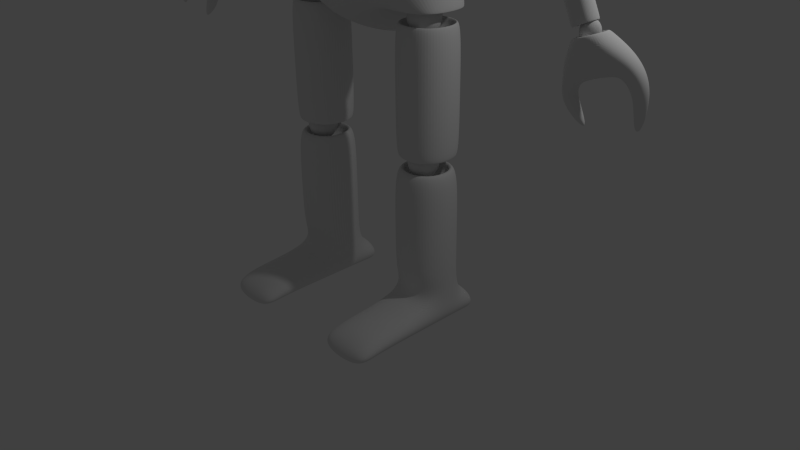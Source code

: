 # Source: HumanOidRobot_Full.blend  (saved by Blender 2.70.0; exported with 4.5.12 LTS)
import bpy
from mathutils import Matrix  # noqa: F401  (used for matrix-valued properties, if any)

bpy.ops.wm.read_factory_settings(use_empty=True)
scene = bpy.context.scene
scene.name = 'Scene'

# ---- collections
col_collection_1 = bpy.data.collections.new('Collection 1'); scene.collection.children.link(col_collection_1)

# ---- materials (node trees are filled in below, after node groups)
mat_material = bpy.data.materials.new('Material')
mat_material.alpha_threshold = 0.0
mat_material.use_transparent_shadow = False
mat_material.roughness = 0.5
mat_material.line_color = (0.0, 0.0, 0.0, 1.0)

# ---- material node trees

# ---- world
world_world = bpy.data.worlds.new('World'); scene.world = world_world
world_world.color = (0.05088, 0.05088, 0.05088)
world_world.use_sun_shadow = False
world_world.sun_shadow_jitter_overblur = 0.0
world_world.cycles.sampling_method = 'MANUAL'
world_world.cycles.sample_map_resolution = 256

# ---- cameras
cam_camera = bpy.data.cameras.new('Camera')
cam_camera.clip_end = 100.0
cam_camera.lens = 35.0
cam_camera.sensor_width = 32.0
cam_camera.sensor_height = 18.0
cam_camera.ortho_scale = 7.314
cam_camera.dof.focus_distance = 0.0
cam_camera.dof.aperture_fstop = 128.0

# ---- lights
light_lamp = bpy.data.lights.new('Lamp', 'POINT')
light_lamp.transmission_factor = 0.0
light_lamp.cutoff_distance = 30.0
light_lamp.energy = 100.0
light_lamp.shadow_buffer_clip_start = 1.001
light_lamp.shadow_soft_size = 0.1
light_lamp.shadow_maximum_resolution = 0.006
light_lamp.use_absolute_resolution = True
light_lamp.cycles.use_multiple_importance_sampling = False

# ---- meshes
me_cube = bpy.data.meshes.new('Cube')
me_cube.from_pydata([(0.9195, -4.09e-07, 2.977), (0.8592, -0.1044, 3.427), (0.8151, -0.1808, 3.339), (0.7989, -0.2088, 3.218), (0.8151, -0.1808, 3.098), (0.8592, -0.1044, 3.009), (0.9797, -0.1044, 3.009), (1.024, -0.1808, 3.098), (1.04, -0.2088, 3.218), (1.024, -0.1808, 3.339), (0.9797, -0.1044, 3.427), (1.04, -4.298e-07, 3.427), (1.128, -4.405e-07, 3.339), (1.161, -4.405e-07, 3.218), (1.128, -4.262e-07, 3.098), (1.04, -4.334e-07, 3.009), (0.9797, 0.1044, 3.009), (1.024, 0.1808, 3.098), (1.04, 0.2088, 3.218), (1.024, 0.1808, 3.339), (0.9797, 0.1044, 3.427), (0.9195, -4.405e-07, 3.459), (0.8592, 0.1044, 3.427), (0.8151, 0.1808, 3.339), (0.7989, 0.2088, 3.218), (0.8151, 0.1808, 3.098), (0.8592, 0.1044, 3.009), (0.7989, -4.09e-07, 3.009), (0.7106, -4.09e-07, 3.098), (0.6783, -4.09e-07, 3.218), (0.7106, -4.09e-07, 3.339), (0.7989, -4.09e-07, 3.427), (0.8329, -0.3068, 3.279), (0.8329, 0.4388, 3.279), (1.292, 0.4388, 3.279), (1.292, -0.3068, 3.279), (0.538, 0.3258, 3.273), (0.5381, -0.3258, 3.273), (1.206, 0.6471, 4.059), (1.206, -0.6471, 4.059), (1.029, 0.6471, 4.272), (1.029, -0.6471, 4.272), (0.7915, 0.4313, 4.205), (0.7915, -0.4175, 4.205), (0.5698, 0.2734, 4.565), (0.5698, -0.227, 4.565), (0.6604, 0.4268, 4.769), (0.6604, -0.3804, 4.769), (0.6594, 0.4268, 5.045), (0.6594, -0.3804, 5.045), (0.7495, 0.4898, 5.45), (0.7495, -0.5785, 5.317), (1.116, 0.4991, 6.112), (1.116, -1.242, 6.08), (1.116, 0.8003, 6.498), (1.116, -1.049, 6.381), (0.8489, -0.2043, 3.479), (0.8489, 0.3235, 3.479), (1.174, 0.3235, 3.479), (1.174, -0.2043, 3.479), (0.6402, 0.2435, 3.475), (0.6402, -0.2178, 3.475), (0.5683, -0.2938, 3.274), (0.5683, 0.3015, 3.274), (1.258, -0.2765, 3.279), (1.258, 0.4047, 3.279), (0.8377, 0.4047, 3.279), (0.8377, -0.2765, 3.279), (1.287, -0.3151, 3.126), (1.287, 0.4403, 3.126), (0.5311, 0.4403, 3.126), (0.5311, -0.3151, 3.126), (1.287, -0.3151, 2.371), (1.287, 0.4403, 2.371), (0.5311, 0.4403, 2.371), (0.5311, -0.3151, 2.371), (1.115, 0.8003, 7.137), (1.115, -0.9798, 6.688), (0.2069, 0.4991, 7.196), (0.2069, -0.4667, 7.17), (1.121, 0.05881, 6.191), (1.121, -0.3937, 6.212), (1.121, -0.4295, 6.428), (1.121, 0.1481, 6.393), (1.12, 0.01994, 6.602), (1.12, -0.3353, 6.606), (1.024, 0.09852, 6.191), (1.024, -0.4407, 6.215), (1.024, -0.5312, 6.427), (1.024, 0.2448, 6.393), (1.023, 0.05243, 6.602), (1.023, -0.3687, 6.606), (0.7612, 0.04556, 6.254), (0.7612, -0.3821, 6.27), (0.7609, -0.4539, 6.421), (0.7609, 0.1616, 6.396), (0.7606, 0.009004, 6.545), (0.7606, -0.3251, 6.547), (1.113, -8.989e-07, 6.222), (1.068, -0.07913, 6.563), (1.034, -0.1371, 6.496), (1.022, -0.1583, 6.405), (1.034, -0.1371, 6.313), (1.068, -0.07913, 6.247), (1.159, -0.07913, 6.247), (1.192, -0.1371, 6.313), (1.205, -0.1583, 6.405), (1.192, -0.1371, 6.496), (1.159, -0.07913, 6.563), (1.205, -9.146e-07, 6.563), (1.272, -9.228e-07, 6.496), (1.296, -9.228e-07, 6.405), (1.272, -9.119e-07, 6.313), (1.205, -9.174e-07, 6.247), (1.159, 0.07913, 6.247), (1.192, 0.1371, 6.313), (1.205, 0.1583, 6.405), (1.192, 0.1371, 6.496), (1.159, 0.07913, 6.563), (1.113, -9.228e-07, 6.588), (1.068, 0.07913, 6.563), (1.034, 0.1371, 6.496), (1.022, 0.1583, 6.405), (1.034, 0.1371, 6.313), (1.068, 0.07913, 6.247), (1.022, -8.989e-07, 6.247), (0.955, -8.989e-07, 6.313), (0.9305, -8.989e-07, 6.405), (0.955, -8.989e-07, 6.496), (1.022, -8.989e-07, 6.563), (1.218, -0.2467, 3.161), (1.218, 0.3719, 3.161), (0.5995, 0.3719, 3.161), (0.5995, -0.2467, 3.161), (1.152, -0.1809, 2.97), (1.152, 0.3061, 2.97), (0.6653, 0.3061, 2.97), (0.6653, -0.1809, 2.97), (1.287, -0.3151, 1.632), (1.287, 0.4403, 1.632), (0.5311, 0.4403, 1.632), (0.5311, -0.3151, 1.632), (1.23, -0.2584, 1.592), (1.23, 0.3836, 1.592), (0.5878, 0.3836, 1.592), (0.5878, -0.2584, 1.592), (1.173, -0.2019, 1.854), (1.173, 0.3271, 1.854), (0.6443, 0.3271, 1.854), (0.6443, -0.2019, 1.854), (0.9072, -2.338e-07, 1.342), (0.8488, -0.1012, 1.778), (0.806, -0.1753, 1.692), (0.7904, -0.2024, 1.575), (0.806, -0.1753, 1.458), (0.8488, -0.1012, 1.373), (0.9656, -0.1012, 1.373), (1.008, -0.1753, 1.458), (1.024, -0.2024, 1.575), (1.008, -0.1753, 1.692), (0.9656, -0.1012, 1.778), (2.059, -0.5215, 6.168), (2.059, 0.1752, 6.168), (1.024, -2.539e-07, 1.778), (1.11, -2.643e-07, 1.692), (1.141, -2.643e-07, 1.575), (1.11, -2.504e-07, 1.458), (1.024, -2.574e-07, 1.373), (1.53, 0.1752, 5.843), (1.53, -0.5215, 5.843), (0.9656, 0.1012, 1.373), (1.008, 0.1753, 1.458), (1.024, 0.2024, 1.575), (1.008, 0.1753, 1.692), (0.9656, 0.1012, 1.778), (0.9072, -2.643e-07, 1.809), (2.213, -0.4356, 5.823), (0.8488, 0.1012, 1.778), (0.806, 0.1753, 1.692), (0.7904, 0.2024, 1.575), (0.806, 0.1753, 1.458), (0.8488, 0.1012, 1.373), (2.213, 0.08924, 5.823), (1.737, 0.08924, 5.601), (0.7904, -2.338e-07, 1.373), (0.7048, -2.338e-07, 1.458), (0.6735, -2.338e-07, 1.575), (0.7048, -2.338e-07, 1.692), (0.7904, -2.338e-07, 1.778), (1.737, -0.4356, 5.601), (0.5155, -0.331, 0.7007), (0.5155, 0.4381, 0.7007), (1.285, 0.4381, 0.7007), (1.285, -0.331, 0.7007), (0.5155, -0.331, 1.47), (0.5155, 0.4381, 1.47), (1.285, 0.4381, 1.47), (1.285, -0.331, 1.47), (0.647, -0.1995, 1.482), (0.647, 0.3066, 1.482), (1.153, 0.3066, 1.482), (1.153, -0.1995, 1.482), (0.647, -0.1995, 1.3), (0.647, 0.3066, 1.3), (1.153, 0.3066, 1.3), (1.153, -0.1995, 1.3), (0.5155, -0.1971, -0.186), (0.5155, 0.4381, -0.1826), (1.285, 0.4381, -0.1826), (1.285, -0.1971, -0.186), (0.5155, -0.331, -0.5435), (0.5155, 0.4381, -0.5435), (1.285, 0.4381, -0.5435), (1.285, -0.331, -0.5435), (0.5155, -1.117, -0.1826), (1.285, -1.117, -0.1826), (0.5155, -1.117, -0.5435), (1.285, -1.117, -0.5435), (0.5155, 0.5864, -0.2444), (1.285, 0.5864, -0.2444), (0.5155, 0.5864, -0.5435), (1.285, 0.5864, -0.5435), (0.5155, -1.359, -0.3886), (1.285, -1.359, -0.3886), (0.5155, -1.359, -0.5435), (1.285, -1.359, -0.5435), (1.285, -0.331, 0.1159), (0.5155, -0.331, 0.1159), (1.285, 0.4381, 0.1159), (0.5155, 0.4381, 0.1159), (1.193, -0.5658, 6.114), (1.193, 0.2719, 6.114), (1.493, 0.4174, 6.064), (1.509, -0.7257, 6.104), (1.193, -0.5658, 6.731), (1.193, 0.2719, 6.731), (1.54, 0.2719, 6.858), (1.54, -0.5658, 6.858), (1.153, -0.4717, 6.179), (1.153, 0.1778, 6.179), (1.153, -0.4717, 6.63), (1.153, 0.1778, 6.63), (1.329, -0.4717, 6.179), (1.329, 0.1778, 6.179), (1.329, -0.4717, 6.63), (1.329, 0.1778, 6.63), (2.374, 0.4474, 6.322), (2.39, -0.6957, 6.362), (2.072, 0.2719, 6.729), (2.072, -0.5658, 6.729), (1.548, 0.3328, 6.051), (1.561, -0.6364, 6.085), (2.068, 0.3582, 6.269), (2.082, -0.611, 6.303), (1.401, 0.3398, 6.266), (1.415, -0.6294, 6.3), (1.731, 0.3652, 6.485), (1.744, -0.604, 6.518), (1.569, -0.1671, 6.429), (1.463, -0.1671, 6.323), (1.424, -0.1671, 6.178), (1.463, -0.1671, 6.033), (1.569, -0.1671, 5.927), (1.641, -0.04157, 6.429), (1.588, 0.05033, 6.323), (1.569, 0.08396, 6.178), (1.588, 0.05033, 6.033), (1.641, -0.04157, 5.927), (1.714, -0.1671, 6.468), (1.786, -0.04157, 6.429), (1.839, 0.05033, 6.323), (1.859, 0.08396, 6.178), (1.839, 0.05033, 6.033), (1.786, -0.04157, 5.927), (1.859, -0.1671, 6.429), (1.965, -0.1671, 6.323), (2.004, -0.1671, 6.178), (1.965, -0.1671, 6.033), (1.859, -0.1671, 5.927), (1.786, -0.2927, 6.429), (1.839, -0.3846, 6.323), (1.859, -0.4182, 6.178), (1.839, -0.3846, 6.033), (1.786, -0.2927, 5.927), (1.641, -0.2927, 6.429), (1.588, -0.3846, 6.323), (1.569, -0.4182, 6.178), (1.588, -0.3846, 6.033), (1.641, -0.2927, 5.927), (1.714, -0.1671, 5.888), (1.994, -0.4685, 6.285), (1.994, 0.1221, 6.285), (1.561, 0.1221, 5.902), (1.561, -0.4685, 5.902), (2.034, -0.3095, 5.841), (2.034, -0.03684, 5.841), (1.787, -0.03684, 5.726), (1.787, -0.3095, 5.726), (2.404, -0.4356, 5.468), (2.404, 0.08924, 5.468), (1.939, 0.08924, 5.224), (1.939, -0.4356, 5.224), (2.681, -0.4356, 4.939), (2.681, 0.08924, 4.939), (2.216, 0.08924, 4.696), (2.216, -0.4356, 4.696), (2.649, -0.3584, 4.832), (2.649, 0.01206, 4.832), (2.321, 0.01206, 4.661), (2.321, -0.3584, 4.661), (2.512, -0.3584, 5.096), (2.512, 0.01206, 5.096), (2.183, 0.01206, 4.924), (2.183, -0.3584, 4.924), (0.7887, -0.6187, 6.862), (0.7887, 0.6921, 7.158), (3.452, 0.02296, 3.119), (3.452, -0.3672, 3.119), (3.083, -0.3672, 2.991), (3.083, 0.02296, 2.991), (3.324, 0.02296, 3.487), (3.324, -0.3672, 3.487), (2.955, -0.3672, 3.359), (2.955, 0.02296, 3.359), (3.26, -0.0323, 3.503), (3.26, -0.3119, 3.503), (2.996, -0.3119, 3.411), (2.996, -0.03231, 3.411), (3.315, -0.03611, 3.334), (3.315, -0.3081, 3.334), (3.058, -0.3081, 3.244), (3.058, -0.03611, 3.244), (3.032, -0.2585, 2.912), (3.032, -0.08575, 2.912), (2.885, -0.2585, 3.003), (2.885, -0.08575, 3.003), (3.039, -0.2585, 2.849), (3.039, -0.08575, 2.849), (2.894, -0.2585, 2.756), (2.894, -0.08575, 2.756), (3.176, -0.1951, 2.6), (3.176, -0.1491, 2.6), (3.146, -0.1951, 2.566), (3.146, -0.1491, 2.566), (3.537, -0.05823, 3.112), (3.537, -0.286, 3.112), (3.659, -0.05823, 3.304), (3.659, -0.286, 3.304), (3.645, -0.09071, 2.971), (3.645, -0.2535, 2.971), (3.793, -0.09071, 3.038), (3.793, -0.2535, 3.038), (3.655, -0.1317, 2.675), (3.655, -0.2125, 2.675), (3.729, -0.1317, 2.643), (3.729, -0.2125, 2.643), (3.044, -0.301, 3.897), (2.373, -0.1708, 4.946), (2.297, -0.1708, 4.869), (2.269, -0.1708, 4.765), (2.297, -0.1708, 4.661), (2.373, -0.1708, 4.585), (2.772, -0.3154, 4.524), (2.772, -0.01842, 4.524), (2.425, -0.08065, 4.946), (2.387, -0.01464, 4.869), (2.373, 0.00952, 4.765), (2.387, -0.01464, 4.661), (2.425, -0.08065, 4.585), (2.502, -0.01842, 4.4), (2.477, -0.1708, 4.973), (2.529, -0.08065, 4.946), (2.567, -0.01464, 4.869), (2.581, 0.00952, 4.765), (2.567, -0.01464, 4.661), (2.529, -0.08065, 4.585), (2.502, -0.3154, 4.4), (2.343, -0.3839, 4.582), (2.581, -0.1708, 4.946), (2.657, -0.1708, 4.869), (2.685, -0.1708, 4.765), (2.657, -0.1708, 4.661), (2.581, -0.1708, 4.585), (2.343, 0.05013, 4.582), (2.737, 0.05013, 4.763), (2.529, -0.261, 4.946), (2.567, -0.327, 4.869), (2.581, -0.3512, 4.765), (2.567, -0.327, 4.661), (2.529, -0.261, 4.585), (2.737, -0.3839, 4.763), (2.76, -0.389, 4.725), (2.425, -0.261, 4.946), (2.387, -0.327, 4.869), (2.373, -0.3512, 4.765), (2.387, -0.327, 4.661), (2.425, -0.261, 4.585), (2.76, 0.05523, 4.725), (2.357, 0.05523, 4.539), (2.357, -0.389, 4.539), (2.841, -0.3255, 4.398), (2.841, -0.008305, 4.398), (2.553, -0.008305, 4.265), (2.553, -0.3255, 4.265), (2.477, -0.1708, 4.557), (3.044, -0.03283, 3.897), (2.8, -0.03283, 3.785), (2.8, -0.301, 3.785), (3.157, -0.301, 3.652), (3.157, -0.03283, 3.652), (2.913, -0.03283, 3.54), (2.913, -0.301, 3.54), (3.221, -0.301, 3.512), (3.221, -0.03283, 3.512), (2.978, -0.03283, 3.4), (2.978, -0.301, 3.4), (3.06, -0.2415, 3.721), (3.06, -0.09224, 3.721), (2.924, -0.09224, 3.658), (2.924, -0.2415, 3.658), (3.065, -0.1688, 3.561), (3.02, -0.1688, 3.516), (3.003, -0.1688, 3.454), (3.02, -0.1688, 3.392), (3.065, -0.1688, 3.347), (3.096, -0.1153, 3.561), (3.073, -0.07619, 3.516), (3.065, -0.06187, 3.454), (3.073, -0.07619, 3.392), (3.096, -0.1153, 3.347), (3.127, -0.1688, 3.578), (3.157, -0.1153, 3.561), (3.18, -0.07619, 3.516), (3.188, -0.06187, 3.454), (3.18, -0.07619, 3.392), (3.157, -0.1153, 3.347), (3.188, -0.1688, 3.561), (3.234, -0.1688, 3.516), (3.25, -0.1688, 3.454), (3.234, -0.1688, 3.392), (3.188, -0.1688, 3.347), (3.157, -0.2222, 3.561), (3.18, -0.2613, 3.516), (3.188, -0.2756, 3.454), (3.18, -0.2613, 3.392), (3.157, -0.2222, 3.347), (3.096, -0.2222, 3.561), (3.073, -0.2613, 3.516), (3.065, -0.2756, 3.454), (3.073, -0.2613, 3.392), (3.096, -0.2222, 3.347), (3.127, -0.1688, 3.331), (-0.9195, -4.09e-07, 2.977), (-0.8592, -0.1044, 3.427), (-0.8151, -0.1808, 3.339), (-0.7989, -0.2088, 3.218), (-0.8151, -0.1808, 3.098), (-0.8592, -0.1044, 3.009), (-0.9797, -0.1044, 3.009), (-1.024, -0.1808, 3.098), (-1.04, -0.2088, 3.218), (-1.024, -0.1808, 3.339), (-0.9797, -0.1044, 3.427), (-1.04, -4.298e-07, 3.427), (-1.128, -4.405e-07, 3.339), (-1.161, -4.405e-07, 3.218), (-1.128, -4.262e-07, 3.098), (-1.04, -4.334e-07, 3.009), (-0.9797, 0.1044, 3.009), (-1.024, 0.1808, 3.098), (-1.04, 0.2088, 3.218), (-1.024, 0.1808, 3.339), (-0.9797, 0.1044, 3.427), (-0.9195, -4.405e-07, 3.459), (-0.8592, 0.1044, 3.427), (-0.8151, 0.1808, 3.339), (-0.7989, 0.2088, 3.218), (-0.8151, 0.1808, 3.098), (-0.8592, 0.1044, 3.009), (-0.7989, -4.09e-07, 3.009), (-0.7106, -4.09e-07, 3.098), (-0.6783, -4.09e-07, 3.218), (-0.7106, -4.09e-07, 3.339), (-0.7989, -4.09e-07, 3.427), (-0.8329, -0.3068, 3.279), (-0.8329, 0.4388, 3.279), (-1.292, 0.4388, 3.279), (-1.292, -0.3068, 3.279), (-0.538, 0.3258, 3.273), (-0.5381, -0.3258, 3.273), (0.0, -0.8167, 3.219), (0.0, 1.052, 2.496), (-1.206, 0.6471, 4.059), (-1.206, -0.6471, 4.059), (0.0, -0.6471, 3.715), (0.0, 1.222, 3.615), (-1.029, 0.6471, 4.272), (-1.029, -0.6471, 4.272), (0.0, -0.5287, 3.944), (0.0, 0.8315, 4.053), (-0.7915, 0.4313, 4.205), (-0.7915, -0.4175, 4.205), (0.0, -0.2925, 4.399), (0.0, 0.5871, 4.399), (-0.5698, 0.2734, 4.565), (-0.5698, -0.227, 4.565), (0.0, -0.3494, 4.656), (0.0, 0.5325, 4.656), (-0.6604, 0.4268, 4.769), (-0.6604, -0.3804, 4.769), (0.0, -0.3921, 5.005), (0.0, 0.6023, 5.005), (-0.6594, 0.4268, 5.045), (-0.6594, -0.3804, 5.045), (0.0, -0.6812, 5.389), (0.0, 0.6692, 5.517), (-0.7495, 0.4898, 5.45), (-0.7495, -0.5785, 5.317), (0.0, -1.307, 6.344), (0.0, 0.954, 6.472), (-1.116, 0.4991, 6.112), (-1.116, -1.242, 6.08), (0.0, -1.138, 6.594), (0.0, 1.213, 6.971), (-1.116, 0.8003, 6.498), (-1.116, -1.049, 6.381), (-0.8489, -0.2043, 3.479), (-0.8489, 0.3235, 3.479), (-1.174, 0.3235, 3.479), (-1.174, -0.2043, 3.479), (-0.6402, 0.2435, 3.475), (-0.6402, -0.2178, 3.475), (-0.5683, -0.2938, 3.274), (-0.5683, 0.3015, 3.274), (-1.258, -0.2765, 3.279), (-1.258, 0.4047, 3.279), (-0.8377, 0.4047, 3.279), (-0.8377, -0.2765, 3.279), (-1.287, -0.3151, 3.126), (-1.287, 0.4403, 3.126), (-0.5311, 0.4403, 3.126), (-0.5311, -0.3151, 3.126), (-1.287, -0.3151, 2.371), (-1.287, 0.4403, 2.371), (-0.5311, 0.4403, 2.371), (-0.5311, -0.3151, 2.371), (0.0, -1.051, 6.982), (0.0, 0.9205, 7.754), (-1.115, 0.8003, 7.137), (-1.115, -0.9798, 6.688), (0.0, -0.5998, 7.188), (0.0, 0.6336, 7.199), (-0.2069, 0.4991, 7.196), (-0.2069, -0.4667, 7.17), (-1.121, 0.05881, 6.191), (-1.121, -0.3937, 6.212), (-1.121, -0.4295, 6.428), (-1.121, 0.1481, 6.393), (-1.12, 0.01994, 6.602), (-1.12, -0.3353, 6.606), (-1.024, 0.09852, 6.191), (-1.024, -0.4407, 6.215), (-1.024, -0.5312, 6.427), (-1.024, 0.2448, 6.393), (-1.023, 0.05243, 6.602), (-1.023, -0.3687, 6.606), (-0.7612, 0.04556, 6.254), (-0.7612, -0.3821, 6.27), (-0.7609, -0.4539, 6.421), (-0.7609, 0.1616, 6.396), (-0.7606, 0.009004, 6.545), (-0.7606, -0.3251, 6.547), (-1.113, -8.989e-07, 6.222), (-1.068, -0.07913, 6.563), (-1.034, -0.1371, 6.496), (-1.022, -0.1583, 6.405), (-1.034, -0.1371, 6.313), (-1.068, -0.07913, 6.247), (-1.159, -0.07913, 6.247), (-1.192, -0.1371, 6.313), (-1.205, -0.1583, 6.405), (-1.192, -0.1371, 6.496), (-1.159, -0.07913, 6.563), (-1.205, -9.146e-07, 6.563), (-1.272, -9.228e-07, 6.496), (-1.296, -9.228e-07, 6.405), (-1.272, -9.119e-07, 6.313), (-1.205, -9.174e-07, 6.247), (-1.159, 0.07913, 6.247), (-1.192, 0.1371, 6.313), (-1.205, 0.1583, 6.405), (-1.192, 0.1371, 6.496), (-1.159, 0.07913, 6.563), (-1.113, -9.228e-07, 6.588), (-1.068, 0.07913, 6.563), (-1.034, 0.1371, 6.496), (-1.022, 0.1583, 6.405), (-1.034, 0.1371, 6.313), (-1.068, 0.07913, 6.247), (-1.022, -8.989e-07, 6.247), (-0.955, -8.989e-07, 6.313), (-0.9305, -8.989e-07, 6.405), (-0.955, -8.989e-07, 6.496), (-1.022, -8.989e-07, 6.563), (-1.218, -0.2467, 3.161), (-1.218, 0.3719, 3.161), (-0.5995, 0.3719, 3.161), (-0.5995, -0.2467, 3.161), (-1.152, -0.1809, 2.97), (-1.152, 0.3061, 2.97), (-0.6653, 0.3061, 2.97), (-0.6653, -0.1809, 2.97), (-1.287, -0.3151, 1.632), (-1.287, 0.4403, 1.632), (-0.5311, 0.4403, 1.632), (-0.5311, -0.3151, 1.632), (-1.23, -0.2584, 1.592), (-1.23, 0.3836, 1.592), (-0.5878, 0.3836, 1.592), (-0.5878, -0.2584, 1.592), (-1.173, -0.2019, 1.854), (-1.173, 0.3271, 1.854), (-0.6443, 0.3271, 1.854), (-0.6443, -0.2019, 1.854), (-0.9072, -2.338e-07, 1.342), (-0.8488, -0.1012, 1.778), (-0.806, -0.1753, 1.692), (-0.7904, -0.2024, 1.575), (-0.806, -0.1753, 1.458), (-0.8488, -0.1012, 1.373), (-0.9656, -0.1012, 1.373), (-1.008, -0.1753, 1.458), (-1.024, -0.2024, 1.575), (-1.008, -0.1753, 1.692), (-0.9656, -0.1012, 1.778), (-2.059, -0.5215, 6.168), (-2.059, 0.1752, 6.168), (-1.024, -2.539e-07, 1.778), (-1.11, -2.643e-07, 1.692), (-1.141, -2.643e-07, 1.575), (-1.11, -2.504e-07, 1.458), (-1.024, -2.574e-07, 1.373), (-1.53, 0.1752, 5.843), (-1.53, -0.5215, 5.843), (-0.9656, 0.1012, 1.373), (-1.008, 0.1753, 1.458), (-1.024, 0.2024, 1.575), (-1.008, 0.1753, 1.692), (-0.9656, 0.1012, 1.778), (-0.9072, -2.643e-07, 1.809), (-2.213, -0.4356, 5.823), (-0.8488, 0.1012, 1.778), (-0.806, 0.1753, 1.692), (-0.7904, 0.2024, 1.575), (-0.806, 0.1753, 1.458), (-0.8488, 0.1012, 1.373), (-2.213, 0.08924, 5.823), (-1.737, 0.08924, 5.601), (-0.7904, -2.338e-07, 1.373), (-0.7048, -2.338e-07, 1.458), (-0.6735, -2.338e-07, 1.575), (-0.7048, -2.338e-07, 1.692), (-0.7904, -2.338e-07, 1.778), (-1.737, -0.4356, 5.601), (-0.5155, -0.331, 0.7007), (-0.5155, 0.4381, 0.7007), (-1.285, 0.4381, 0.7007), (-1.285, -0.331, 0.7007), (-0.5155, -0.331, 1.47), (-0.5155, 0.4381, 1.47), (-1.285, 0.4381, 1.47), (-1.285, -0.331, 1.47), (-0.647, -0.1995, 1.482), (-0.647, 0.3066, 1.482), (-1.153, 0.3066, 1.482), (-1.153, -0.1995, 1.482), (-0.647, -0.1995, 1.3), (-0.647, 0.3066, 1.3), (-1.153, 0.3066, 1.3), (-1.153, -0.1995, 1.3), (-0.5155, -0.1971, -0.186), (-0.5155, 0.4381, -0.1826), (-1.285, 0.4381, -0.1826), (-1.285, -0.1971, -0.186), (-0.5155, -0.331, -0.5435), (-0.5155, 0.4381, -0.5435), (-1.285, 0.4381, -0.5435), (-1.285, -0.331, -0.5435), (-0.5155, -1.117, -0.1826), (-1.285, -1.117, -0.1826), (-0.5155, -1.117, -0.5435), (-1.285, -1.117, -0.5435), (-0.5155, 0.5864, -0.2444), (-1.285, 0.5864, -0.2444), (-0.5155, 0.5864, -0.5435), (-1.285, 0.5864, -0.5435), (-0.5155, -1.359, -0.3886), (-1.285, -1.359, -0.3886), (-0.5155, -1.359, -0.5435), (-1.285, -1.359, -0.5435), (-1.285, -0.331, 0.1159), (-0.5155, -0.331, 0.1159), (-1.285, 0.4381, 0.1159), (-0.5155, 0.4381, 0.1159), (-1.193, -0.5658, 6.114), (-1.193, 0.2719, 6.114), (-1.493, 0.4174, 6.064), (-1.509, -0.7257, 6.104), (-1.193, -0.5658, 6.731), (-1.193, 0.2719, 6.731), (-1.54, 0.2719, 6.858), (-1.54, -0.5658, 6.858), (-1.153, -0.4717, 6.179), (-1.153, 0.1778, 6.179), (-1.153, -0.4717, 6.63), (-1.153, 0.1778, 6.63), (-1.329, -0.4717, 6.179), (-1.329, 0.1778, 6.179), (-1.329, -0.4717, 6.63), (-1.329, 0.1778, 6.63), (-2.374, 0.4474, 6.322), (-2.39, -0.6957, 6.362), (-2.072, 0.2719, 6.729), (-2.072, -0.5658, 6.729), (-1.548, 0.3328, 6.051), (-1.561, -0.6364, 6.085), (-2.068, 0.3582, 6.269), (-2.082, -0.611, 6.303), (-1.401, 0.3398, 6.266), (-1.415, -0.6294, 6.3), (-1.731, 0.3652, 6.485), (-1.744, -0.604, 6.518), (-1.569, -0.1671, 6.429), (-1.463, -0.1671, 6.323), (-1.424, -0.1671, 6.178), (-1.463, -0.1671, 6.033), (-1.569, -0.1671, 5.927), (-1.641, -0.04157, 6.429), (-1.588, 0.05033, 6.323), (-1.569, 0.08396, 6.178), (-1.588, 0.05033, 6.033), (-1.641, -0.04157, 5.927), (-1.714, -0.1671, 6.468), (-1.786, -0.04157, 6.429), (-1.839, 0.05033, 6.323), (-1.859, 0.08396, 6.178), (-1.839, 0.05033, 6.033), (-1.786, -0.04157, 5.927), (-1.859, -0.1671, 6.429), (-1.965, -0.1671, 6.323), (-2.004, -0.1671, 6.178), (-1.965, -0.1671, 6.033), (-1.859, -0.1671, 5.927), (-1.786, -0.2927, 6.429), (-1.839, -0.3846, 6.323), (-1.859, -0.4182, 6.178), (-1.839, -0.3846, 6.033), (-1.786, -0.2927, 5.927), (-1.641, -0.2927, 6.429), (-1.588, -0.3846, 6.323), (-1.569, -0.4182, 6.178), (-1.588, -0.3846, 6.033), (-1.641, -0.2927, 5.927), (-1.714, -0.1671, 5.888), (-1.994, -0.4685, 6.285), (-1.994, 0.1221, 6.285), (-1.561, 0.1221, 5.902), (-1.561, -0.4685, 5.902), (-2.034, -0.3095, 5.841), (-2.034, -0.03684, 5.841), (-1.787, -0.03684, 5.726), (-1.787, -0.3095, 5.726), (-2.404, -0.4356, 5.468), (-2.404, 0.08924, 5.468), (-1.939, 0.08924, 5.224), (-1.939, -0.4356, 5.224), (-2.681, -0.4356, 4.939), (-2.681, 0.08924, 4.939), (-2.216, 0.08924, 4.696), (-2.216, -0.4356, 4.696), (-2.649, -0.3584, 4.832), (-2.649, 0.01206, 4.832), (-2.321, 0.01206, 4.661), (-2.321, -0.3584, 4.661), (-2.512, -0.3584, 5.096), (-2.512, 0.01206, 5.096), (-2.183, 0.01206, 4.924), (-2.183, -0.3584, 4.924), (0.0, -0.7124, 7.056), (-0.7887, -0.6187, 6.862), (-0.7887, 0.6921, 7.158), (-3.452, 0.02296, 3.119), (-3.452, -0.3672, 3.119), (-3.083, -0.3672, 2.991), (-3.083, 0.02296, 2.991), (-3.324, 0.02296, 3.487), (-3.324, -0.3672, 3.487), (-2.955, -0.3672, 3.359), (-2.955, 0.02296, 3.359), (-3.26, -0.0323, 3.503), (-3.26, -0.3119, 3.503), (-2.996, -0.3119, 3.411), (-2.996, -0.03231, 3.411), (-3.315, -0.03611, 3.334), (-3.315, -0.3081, 3.334), (-3.058, -0.3081, 3.244), (-3.058, -0.03611, 3.244), (-3.032, -0.2585, 2.912), (-3.032, -0.08575, 2.912), (-2.885, -0.2585, 3.003), (-2.885, -0.08575, 3.003), (-3.039, -0.2585, 2.849), (-3.039, -0.08575, 2.849), (-2.894, -0.2585, 2.756), (-2.894, -0.08575, 2.756), (-3.176, -0.1951, 2.6), (-3.176, -0.1491, 2.6), (-3.146, -0.1951, 2.566), (-3.146, -0.1491, 2.566), (-3.537, -0.05823, 3.112), (-3.537, -0.286, 3.112), (-3.659, -0.05823, 3.304), (-3.659, -0.286, 3.304), (-3.645, -0.09071, 2.971), (-3.645, -0.2535, 2.971), (-3.793, -0.09071, 3.038), (-3.793, -0.2535, 3.038), (-3.655, -0.1317, 2.675), (-3.655, -0.2125, 2.675), (-3.729, -0.1317, 2.643), (-3.729, -0.2125, 2.643), (-3.044, -0.301, 3.897), (-2.373, -0.1708, 4.946), (-2.297, -0.1708, 4.869), (-2.269, -0.1708, 4.765), (-2.297, -0.1708, 4.661), (-2.373, -0.1708, 4.585), (-2.772, -0.3154, 4.524), (-2.772, -0.01842, 4.524), (-2.425, -0.08065, 4.946), (-2.387, -0.01464, 4.869), (-2.373, 0.00952, 4.765), (-2.387, -0.01464, 4.661), (-2.425, -0.08065, 4.585), (-2.502, -0.01842, 4.4), (-2.477, -0.1708, 4.973), (-2.529, -0.08065, 4.946), (-2.567, -0.01464, 4.869), (-2.581, 0.00952, 4.765), (-2.567, -0.01464, 4.661), (-2.529, -0.08065, 4.585), (-2.502, -0.3154, 4.4), (-2.343, -0.3839, 4.582), (-2.581, -0.1708, 4.946), (-2.657, -0.1708, 4.869), (-2.685, -0.1708, 4.765), (-2.657, -0.1708, 4.661), (-2.581, -0.1708, 4.585), (-2.343, 0.05013, 4.582), (-2.737, 0.05013, 4.763), (-2.529, -0.261, 4.946), (-2.567, -0.327, 4.869), (-2.581, -0.3512, 4.765), (-2.567, -0.327, 4.661), (-2.529, -0.261, 4.585), (-2.737, -0.3839, 4.763), (-2.76, -0.389, 4.725), (-2.425, -0.261, 4.946), (-2.387, -0.327, 4.869), (-2.373, -0.3512, 4.765), (-2.387, -0.327, 4.661), (-2.425, -0.261, 4.585), (-2.76, 0.05523, 4.725), (-2.357, 0.05523, 4.539), (-2.357, -0.389, 4.539), (-2.841, -0.3255, 4.398), (-2.841, -0.008305, 4.398), (-2.553, -0.008305, 4.265), (-2.553, -0.3255, 4.265), (-2.477, -0.1708, 4.557), (-3.044, -0.03283, 3.897), (-2.8, -0.03283, 3.785), (-2.8, -0.301, 3.785), (-3.157, -0.301, 3.652), (-3.157, -0.03283, 3.652), (-2.913, -0.03283, 3.54), (-2.913, -0.301, 3.54), (-3.221, -0.301, 3.512), (-3.221, -0.03283, 3.512), (-2.978, -0.03283, 3.4), (-2.978, -0.301, 3.4), (-3.06, -0.2415, 3.721), (-3.06, -0.09224, 3.721), (-2.924, -0.09224, 3.658), (-2.924, -0.2415, 3.658), (-3.065, -0.1688, 3.561), (-3.02, -0.1688, 3.516), (-3.003, -0.1688, 3.454), (-3.02, -0.1688, 3.392), (-3.065, -0.1688, 3.347), (-3.096, -0.1153, 3.561), (-3.073, -0.07619, 3.516), (-3.065, -0.06187, 3.454), (-3.073, -0.07619, 3.392), (-3.096, -0.1153, 3.347), (-3.127, -0.1688, 3.578), (-3.157, -0.1153, 3.561), (-3.18, -0.07619, 3.516), (-3.188, -0.06187, 3.454), (-3.18, -0.07619, 3.392), (-3.157, -0.1153, 3.347), (-3.188, -0.1688, 3.561), (-3.234, -0.1688, 3.516), (-3.25, -0.1688, 3.454), (-3.234, -0.1688, 3.392), (-3.188, -0.1688, 3.347), (-3.157, -0.2222, 3.561), (-3.18, -0.2613, 3.516), (-3.188, -0.2756, 3.454), (-3.18, -0.2613, 3.392), (-3.157, -0.2222, 3.347), (-3.096, -0.2222, 3.561), (-3.073, -0.2613, 3.516), (-3.065, -0.2756, 3.454), (-3.073, -0.2613, 3.392), (-3.096, -0.2222, 3.347), (-3.127, -0.1688, 3.331)], [], [(31, 21, 22), (0, 27, 26), (0, 26, 16), (22, 21, 20), (20, 21, 11), (0, 16, 15), (0, 15, 6), (11, 21, 10), (10, 21, 1), (0, 6, 5), (0, 5, 27), (5, 4, 28, 27), (4, 3, 29, 28), (3, 2, 30, 29), (2, 1, 31, 30), (1, 21, 31), (6, 7, 4, 5), (7, 8, 3, 4), (8, 9, 2, 3), (9, 10, 1, 2), (12, 11, 10, 9), (13, 12, 9, 8), (14, 13, 8, 7), (15, 14, 7, 6), (16, 17, 14, 15), (17, 18, 13, 14), (18, 19, 12, 13), (19, 20, 11, 12), (23, 22, 20, 19), (24, 23, 19, 18), (25, 24, 18, 17), (26, 25, 17, 16), (27, 28, 25, 26), (28, 29, 24, 25), (29, 30, 23, 24), (30, 31, 22, 23), (32, 35, 39, 490, 37), (490, 39, 41, 494), (35, 34, 38, 39), (34, 33, 36, 491, 38), (36, 37, 490, 491), (494, 41, 43, 498), (39, 38, 40, 41), (38, 491, 495, 40), (498, 43, 45, 502), (41, 40, 42, 43), (40, 495, 499, 42), (502, 45, 47, 506), (43, 42, 44, 45), (42, 499, 503, 44), (506, 47, 49, 510), (45, 44, 46, 47), (44, 503, 507, 46), (510, 49, 51, 514), (47, 46, 48, 49), (46, 507, 511, 48), (514, 51, 53, 518), (49, 48, 50, 51), (48, 511, 515, 50), (518, 53, 55, 522), (51, 50, 52, 53), (50, 515, 519, 52), (522, 55, 77, 546), (52, 519, 523, 54), (58, 59, 56, 61, 60, 57), (67, 62, 61, 56), (62, 63, 60, 61), (63, 66, 57, 60), (64, 67, 56, 59), (65, 64, 59, 58), (66, 65, 58, 57), (33, 34, 65, 66), (34, 35, 64, 65), (35, 32, 67, 64), (36, 33, 66, 63), (37, 36, 63, 62), (32, 37, 62, 67), (70, 71, 133, 132), (75, 74, 140, 141), (68, 71, 75, 72), (69, 68, 72, 73), (70, 69, 73, 74), (71, 70, 74, 75), (788, 314, 79, 550), (54, 523, 547, 76), (79, 78, 551, 550), (314, 315, 78, 79), (83, 84, 90, 89), (80, 81, 53, 52), (81, 82, 55, 53), (83, 80, 52, 54), (85, 84, 76, 77), (82, 85, 77, 55), (84, 83, 54, 76), (89, 90, 96, 95), (85, 82, 88, 91), (84, 85, 91, 90), (80, 83, 89, 86), (82, 81, 87, 88), (81, 80, 86, 87), (93, 92, 95, 96, 97, 94), (91, 88, 94, 97), (90, 91, 97, 96), (86, 89, 95, 92), (88, 87, 93, 94), (87, 86, 92, 93), (129, 119, 120), (98, 125, 124), (98, 124, 114), (120, 119, 118), (118, 119, 109), (98, 114, 113), (98, 113, 104), (109, 119, 108), (108, 119, 99), (98, 104, 103), (98, 103, 125), (103, 102, 126, 125), (102, 101, 127, 126), (101, 100, 128, 127), (100, 99, 129, 128), (99, 119, 129), (104, 105, 102, 103), (105, 106, 101, 102), (106, 107, 100, 101), (107, 108, 99, 100), (110, 109, 108, 107), (111, 110, 107, 106), (112, 111, 106, 105), (113, 112, 105, 104), (114, 115, 112, 113), (115, 116, 111, 112), (116, 117, 110, 111), (117, 118, 109, 110), (121, 120, 118, 117), (122, 121, 117, 116), (123, 122, 116, 115), (124, 123, 115, 114), (125, 126, 123, 124), (126, 127, 122, 123), (127, 128, 121, 122), (128, 129, 120, 121), (132, 133, 137, 136), (69, 70, 132, 131), (68, 69, 131, 130), (71, 68, 130, 133), (134, 135, 136, 137), (131, 132, 136, 135), (130, 131, 135, 134), (133, 130, 134, 137), (141, 140, 144, 145), (74, 73, 139, 140), (73, 72, 138, 139), (72, 75, 141, 138), (145, 144, 148, 149), (140, 139, 143, 144), (139, 138, 142, 143), (138, 141, 145, 142), (149, 148, 147, 146), (144, 143, 147, 148), (143, 142, 146, 147), (142, 145, 149, 146), (188, 175, 177), (150, 184, 181), (150, 181, 170), (177, 175, 174), (174, 175, 163), (150, 170, 167), (150, 167, 156), (163, 175, 160), (160, 175, 151), (150, 156, 155), (150, 155, 184), (155, 154, 185, 184), (154, 153, 186, 185), (153, 152, 187, 186), (152, 151, 188, 187), (151, 175, 188), (156, 157, 154, 155), (157, 158, 153, 154), (158, 159, 152, 153), (159, 160, 151, 152), (164, 163, 160, 159), (165, 164, 159, 158), (166, 165, 158, 157), (167, 166, 157, 156), (168, 169, 293, 292), (170, 171, 166, 167), (171, 172, 165, 166), (172, 173, 164, 165), (173, 174, 163, 164), (189, 183, 300, 301), (161, 169, 189, 176), (178, 177, 174, 173), (179, 178, 173, 172), (180, 179, 172, 171), (181, 180, 171, 170), (162, 161, 176, 182), (168, 162, 182, 183), (184, 185, 180, 181), (185, 186, 179, 180), (186, 187, 178, 179), (187, 188, 177, 178), (169, 168, 183, 189), (194, 195, 191, 190), (195, 196, 192, 191), (196, 197, 193, 192), (197, 194, 190, 193), (226, 227, 206, 209), (194, 197, 201, 198), (198, 201, 205, 202), (197, 196, 200, 201), (196, 195, 199, 200), (195, 194, 198, 199), (205, 204, 203, 202), (201, 200, 204, 205), (200, 199, 203, 204), (199, 198, 202, 203), (206, 210, 216, 214), (228, 226, 209, 208), (229, 228, 208, 207), (227, 229, 207, 206), (210, 211, 212, 213), (208, 209, 213, 212), (211, 207, 218, 220), (206, 207, 211, 210), (214, 216, 224, 222), (213, 209, 215, 217), (210, 213, 217, 216), (209, 206, 214, 215), (218, 219, 221, 220), (208, 212, 221, 219), (212, 211, 220, 221), (207, 208, 219, 218), (223, 222, 224, 225), (217, 215, 223, 225), (216, 217, 225, 224), (215, 214, 222, 223), (193, 190, 227, 226), (192, 193, 226, 228), (191, 192, 228, 229), (190, 191, 229, 227), (231, 230, 238, 239), (235, 236, 232, 231), (232, 246, 252, 250), (237, 234, 230, 233), (230, 231, 232, 233), (237, 236, 235, 234), (239, 238, 242, 243), (235, 231, 239, 241), (234, 235, 241, 240), (230, 234, 240, 238), (244, 245, 243, 242), (241, 239, 243, 245), (240, 241, 245, 244), (238, 240, 244, 242), (248, 249, 247, 246), (237, 233, 247, 249), (236, 237, 249, 248), (232, 236, 248, 246), (250, 252, 256, 254), (247, 233, 251, 253), (246, 247, 253, 252), (233, 232, 250, 251), (255, 254, 256, 257), (253, 251, 255, 257), (252, 253, 257, 256), (251, 250, 254, 255), (262, 261, 266, 267), (261, 260, 265, 266), (260, 259, 264, 265), (259, 258, 263, 264), (267, 266, 272, 273), (266, 265, 271, 272), (265, 264, 270, 271), (264, 263, 269, 270), (273, 272, 277, 278), (272, 271, 276, 277), (271, 270, 275, 276), (270, 269, 274, 275), (278, 277, 282, 283), (277, 276, 281, 282), (276, 275, 280, 281), (275, 274, 279, 280), (283, 282, 287, 288), (282, 281, 286, 287), (281, 280, 285, 286), (280, 279, 284, 285), (289, 262, 267), (258, 268, 263), (289, 267, 273), (263, 268, 269), (289, 273, 278), (269, 268, 274), (289, 278, 283), (274, 268, 279), (289, 283, 288), (279, 268, 284), (289, 288, 262), (288, 287, 261, 262), (287, 286, 260, 261), (286, 285, 259, 260), (285, 284, 258, 259), (284, 268, 258), (292, 293, 297, 296), (162, 168, 292, 291), (161, 162, 291, 290), (169, 161, 290, 293), (294, 295, 296, 297), (291, 292, 296, 295), (290, 291, 295, 294), (293, 290, 294, 297), (301, 300, 304, 305), (183, 182, 299, 300), (182, 176, 298, 299), (176, 189, 301, 298), (305, 304, 308, 309), (300, 299, 303, 304), (299, 298, 302, 303), (298, 301, 305, 302), (309, 308, 312, 313), (304, 303, 307, 308), (303, 302, 306, 307), (302, 305, 309, 306), (313, 312, 311, 310), (308, 307, 311, 312), (307, 306, 310, 311), (306, 309, 313, 310), (546, 77, 314, 788), (77, 76, 315, 314), (317, 316, 344, 345), (321, 322, 318, 317), (319, 318, 332, 333), (323, 320, 316, 319), (316, 317, 318, 319), (320, 323, 327, 324), (324, 327, 331, 328), (323, 322, 326, 327), (322, 321, 325, 326), (321, 320, 324, 325), (331, 330, 329, 328), (327, 326, 330, 331), (326, 325, 329, 330), (325, 324, 328, 329), (333, 332, 336, 337), (323, 319, 333, 335), (322, 323, 335, 334), (318, 322, 334, 332), (337, 336, 340, 341), (335, 333, 337, 339), (334, 335, 339, 338), (332, 334, 338, 336), (342, 343, 341, 340), (339, 337, 341, 343), (338, 339, 343, 342), (336, 338, 342, 340), (345, 344, 348, 349), (321, 317, 345, 347), (320, 321, 347, 346), (316, 320, 346, 344), (349, 348, 352, 353), (347, 345, 349, 351), (346, 347, 351, 350), (344, 346, 350, 348), (354, 355, 353, 352), (351, 349, 353, 355), (350, 351, 355, 354), (348, 350, 354, 352), (402, 401, 405, 406), (361, 360, 367, 368), (360, 359, 366, 367), (359, 358, 365, 366), (358, 357, 364, 365), (356, 407, 411, 408), (383, 377, 376, 369), (368, 367, 374, 375), (367, 366, 373, 374), (366, 365, 372, 373), (365, 364, 371, 372), (384, 383, 369, 363), (390, 384, 363, 362), (375, 374, 381, 382), (374, 373, 380, 381), (373, 372, 379, 380), (372, 371, 378, 379), (362, 363, 369, 376), (399, 391, 390, 377), (382, 381, 388, 389), (381, 380, 387, 388), (380, 379, 386, 387), (379, 378, 385, 386), (391, 397, 384, 390), (397, 398, 383, 384), (389, 388, 395, 396), (388, 387, 394, 395), (387, 386, 393, 394), (386, 385, 392, 393), (377, 390, 362, 376), (398, 399, 377, 383), (403, 402, 406, 407), (391, 399, 403, 400), (397, 391, 400, 401), (398, 397, 401, 402), (399, 398, 402, 403), (404, 361, 368), (357, 370, 364), (404, 368, 375), (364, 370, 371), (404, 375, 382), (371, 370, 378), (404, 382, 389), (378, 370, 385), (404, 389, 396), (385, 370, 392), (404, 396, 361), (396, 395, 360, 361), (395, 394, 359, 360), (394, 393, 358, 359), (393, 392, 357, 358), (392, 370, 357), (401, 400, 356, 405), (400, 403, 407, 356), (408, 411, 415, 412), (405, 356, 408, 409), (406, 405, 409, 410), (407, 406, 410, 411), (412, 415, 419, 416), (409, 408, 412, 413), (410, 409, 413, 414), (411, 410, 414, 415), (419, 418, 417, 416), (413, 412, 416, 417), (414, 413, 417, 418), (415, 414, 418, 419), (424, 423, 428, 429), (423, 422, 427, 428), (422, 421, 426, 427), (421, 420, 425, 426), (429, 428, 434, 435), (428, 427, 433, 434), (427, 426, 432, 433), (426, 425, 431, 432), (435, 434, 439, 440), (434, 433, 438, 439), (433, 432, 437, 438), (432, 431, 436, 437), (440, 439, 444, 445), (439, 438, 443, 444), (438, 437, 442, 443), (437, 436, 441, 442), (445, 444, 449, 450), (444, 443, 448, 449), (443, 442, 447, 448), (442, 441, 446, 447), (451, 424, 429), (420, 430, 425), (451, 429, 435), (425, 430, 431), (451, 435, 440), (431, 430, 436), (451, 440, 445), (436, 430, 441), (451, 445, 450), (441, 430, 446), (451, 450, 424), (450, 449, 423, 424), (449, 448, 422, 423), (448, 447, 421, 422), (447, 446, 420, 421), (446, 430, 420), (483, 474, 473), (452, 478, 479), (452, 468, 478), (474, 472, 473), (472, 463, 473), (452, 467, 468), (452, 458, 467), (463, 462, 473), (462, 453, 473), (452, 457, 458), (452, 479, 457), (457, 479, 480, 456), (456, 480, 481, 455), (455, 481, 482, 454), (454, 482, 483, 453), (453, 483, 473), (458, 457, 456, 459), (459, 456, 455, 460), (460, 455, 454, 461), (461, 454, 453, 462), (464, 461, 462, 463), (465, 460, 461, 464), (466, 459, 460, 465), (467, 458, 459, 466), (468, 467, 466, 469), (469, 466, 465, 470), (470, 465, 464, 471), (471, 464, 463, 472), (475, 471, 472, 474), (476, 470, 471, 475), (477, 469, 470, 476), (478, 468, 469, 477), (479, 478, 477, 480), (480, 477, 476, 481), (481, 476, 475, 482), (482, 475, 474, 483), (484, 489, 490, 493, 487), (490, 494, 497, 493), (487, 493, 492, 486), (486, 492, 491, 488, 485), (488, 491, 490, 489), (494, 498, 501, 497), (493, 497, 496, 492), (492, 496, 495, 491), (498, 502, 505, 501), (497, 501, 500, 496), (496, 500, 499, 495), (502, 506, 509, 505), (501, 505, 504, 500), (500, 504, 503, 499), (506, 510, 513, 509), (505, 509, 508, 504), (504, 508, 507, 503), (510, 514, 517, 513), (509, 513, 512, 508), (508, 512, 511, 507), (514, 518, 521, 517), (513, 517, 516, 512), (512, 516, 515, 511), (518, 522, 525, 521), (517, 521, 520, 516), (516, 520, 519, 515), (522, 546, 549, 525), (520, 524, 523, 519), (528, 527, 530, 531, 526, 529), (537, 526, 531, 532), (532, 531, 530, 533), (533, 530, 527, 536), (534, 529, 526, 537), (535, 528, 529, 534), (536, 527, 528, 535), (485, 536, 535, 486), (486, 535, 534, 487), (487, 534, 537, 484), (488, 533, 536, 485), (489, 532, 533, 488), (484, 537, 532, 489), (540, 606, 607, 541), (545, 615, 614, 544), (538, 542, 545, 541), (539, 543, 542, 538), (540, 544, 543, 539), (541, 545, 544, 540), (788, 550, 553, 789), (524, 548, 547, 523), (553, 550, 551, 552), (789, 553, 552, 790), (557, 563, 564, 558), (554, 520, 521, 555), (555, 521, 525, 556), (557, 524, 520, 554), (559, 549, 548, 558), (556, 525, 549, 559), (558, 548, 524, 557), (563, 569, 570, 564), (559, 565, 562, 556), (558, 564, 565, 559), (554, 560, 563, 557), (556, 562, 561, 555), (555, 561, 560, 554), (567, 568, 571, 570, 569, 566), (565, 571, 568, 562), (564, 570, 571, 565), (560, 566, 569, 563), (562, 568, 567, 561), (561, 567, 566, 560), (603, 594, 593), (572, 598, 599), (572, 588, 598), (594, 592, 593), (592, 583, 593), (572, 587, 588), (572, 578, 587), (583, 582, 593), (582, 573, 593), (572, 577, 578), (572, 599, 577), (577, 599, 600, 576), (576, 600, 601, 575), (575, 601, 602, 574), (574, 602, 603, 573), (573, 603, 593), (578, 577, 576, 579), (579, 576, 575, 580), (580, 575, 574, 581), (581, 574, 573, 582), (584, 581, 582, 583), (585, 580, 581, 584), (586, 579, 580, 585), (587, 578, 579, 586), (588, 587, 586, 589), (589, 586, 585, 590), (590, 585, 584, 591), (591, 584, 583, 592), (595, 591, 592, 594), (596, 590, 591, 595), (597, 589, 590, 596), (598, 588, 589, 597), (599, 598, 597, 600), (600, 597, 596, 601), (601, 596, 595, 602), (602, 595, 594, 603), (606, 610, 611, 607), (539, 605, 606, 540), (538, 604, 605, 539), (541, 607, 604, 538), (608, 611, 610, 609), (605, 609, 610, 606), (604, 608, 609, 605), (607, 611, 608, 604), (615, 619, 618, 614), (544, 614, 613, 543), (543, 613, 612, 542), (542, 612, 615, 545), (619, 623, 622, 618), (614, 618, 617, 613), (613, 617, 616, 612), (612, 616, 619, 615), (623, 620, 621, 622), (618, 622, 621, 617), (617, 621, 620, 616), (616, 620, 623, 619), (662, 651, 649), (624, 655, 658), (624, 644, 655), (651, 648, 649), (648, 637, 649), (624, 641, 644), (624, 630, 641), (637, 634, 649), (634, 625, 649), (624, 629, 630), (624, 658, 629), (629, 658, 659, 628), (628, 659, 660, 627), (627, 660, 661, 626), (626, 661, 662, 625), (625, 662, 649), (630, 629, 628, 631), (631, 628, 627, 632), (632, 627, 626, 633), (633, 626, 625, 634), (638, 633, 634, 637), (639, 632, 633, 638), (640, 631, 632, 639), (641, 630, 631, 640), (642, 766, 767, 643), (644, 641, 640, 645), (645, 640, 639, 646), (646, 639, 638, 647), (647, 638, 637, 648), (663, 775, 774, 657), (635, 650, 663, 643), (652, 647, 648, 651), (653, 646, 647, 652), (654, 645, 646, 653), (655, 644, 645, 654), (636, 656, 650, 635), (642, 657, 656, 636), (658, 655, 654, 659), (659, 654, 653, 660), (660, 653, 652, 661), (661, 652, 651, 662), (643, 663, 657, 642), (668, 664, 665, 669), (669, 665, 666, 670), (670, 666, 667, 671), (671, 667, 664, 668), (700, 683, 680, 701), (668, 672, 675, 671), (672, 676, 679, 675), (671, 675, 674, 670), (670, 674, 673, 669), (669, 673, 672, 668), (679, 676, 677, 678), (675, 679, 678, 674), (674, 678, 677, 673), (673, 677, 676, 672), (680, 688, 690, 684), (702, 682, 683, 700), (703, 681, 682, 702), (701, 680, 681, 703), (684, 687, 686, 685), (682, 686, 687, 683), (685, 694, 692, 681), (680, 684, 685, 681), (688, 696, 698, 690), (687, 691, 689, 683), (684, 690, 691, 687), (683, 689, 688, 680), (692, 694, 695, 693), (682, 693, 695, 686), (686, 695, 694, 685), (681, 692, 693, 682), (697, 699, 698, 696), (691, 699, 697, 689), (690, 698, 699, 691), (689, 697, 696, 688), (667, 700, 701, 664), (666, 702, 700, 667), (665, 703, 702, 666), (664, 701, 703, 665), (705, 713, 712, 704), (709, 705, 706, 710), (706, 724, 726, 720), (711, 707, 704, 708), (704, 707, 706, 705), (711, 708, 709, 710), (713, 717, 716, 712), (709, 715, 713, 705), (708, 714, 715, 709), (704, 712, 714, 708), (718, 716, 717, 719), (715, 719, 717, 713), (714, 718, 719, 715), (712, 716, 718, 714), (722, 720, 721, 723), (711, 723, 721, 707), (710, 722, 723, 711), (706, 720, 722, 710), (724, 728, 730, 726), (721, 727, 725, 707), (720, 726, 727, 721), (707, 725, 724, 706), (729, 731, 730, 728), (727, 731, 729, 725), (726, 730, 731, 727), (725, 729, 728, 724), (736, 741, 740, 735), (735, 740, 739, 734), (734, 739, 738, 733), (733, 738, 737, 732), (741, 747, 746, 740), (740, 746, 745, 739), (739, 745, 744, 738), (738, 744, 743, 737), (747, 752, 751, 746), (746, 751, 750, 745), (745, 750, 749, 744), (744, 749, 748, 743), (752, 757, 756, 751), (751, 756, 755, 750), (750, 755, 754, 749), (749, 754, 753, 748), (757, 762, 761, 756), (756, 761, 760, 755), (755, 760, 759, 754), (754, 759, 758, 753), (763, 741, 736), (732, 737, 742), (763, 747, 741), (737, 743, 742), (763, 752, 747), (743, 748, 742), (763, 757, 752), (748, 753, 742), (763, 762, 757), (753, 758, 742), (763, 736, 762), (762, 736, 735, 761), (761, 735, 734, 760), (760, 734, 733, 759), (759, 733, 732, 758), (758, 732, 742), (766, 770, 771, 767), (636, 765, 766, 642), (635, 764, 765, 636), (643, 767, 764, 635), (768, 771, 770, 769), (765, 769, 770, 766), (764, 768, 769, 765), (767, 771, 768, 764), (775, 779, 778, 774), (657, 774, 773, 656), (656, 773, 772, 650), (650, 772, 775, 663), (779, 783, 782, 778), (774, 778, 777, 773), (773, 777, 776, 772), (772, 776, 779, 775), (783, 787, 786, 782), (778, 782, 781, 777), (777, 781, 780, 776), (776, 780, 783, 779), (787, 784, 785, 786), (782, 786, 785, 781), (781, 785, 784, 780), (780, 784, 787, 783), (546, 788, 789, 549), (549, 789, 790, 548), (792, 820, 819, 791), (796, 792, 793, 797), (794, 808, 807, 793), (798, 794, 791, 795), (791, 794, 793, 792), (795, 799, 802, 798), (799, 803, 806, 802), (798, 802, 801, 797), (797, 801, 800, 796), (796, 800, 799, 795), (806, 803, 804, 805), (802, 806, 805, 801), (801, 805, 804, 800), (800, 804, 803, 799), (808, 812, 811, 807), (798, 810, 808, 794), (797, 809, 810, 798), (793, 807, 809, 797), (812, 816, 815, 811), (810, 814, 812, 808), (809, 813, 814, 810), (807, 811, 813, 809), (817, 815, 816, 818), (814, 818, 816, 812), (813, 817, 818, 814), (811, 815, 817, 813), (820, 824, 823, 819), (796, 822, 820, 792), (795, 821, 822, 796), (791, 819, 821, 795), (824, 828, 827, 823), (822, 826, 824, 820), (821, 825, 826, 822), (819, 823, 825, 821), (829, 827, 828, 830), (826, 830, 828, 824), (825, 829, 830, 826), (823, 827, 829, 825), (877, 881, 880, 876), (836, 843, 842, 835), (835, 842, 841, 834), (834, 841, 840, 833), (833, 840, 839, 832), (831, 883, 886, 882), (858, 844, 851, 852), (843, 850, 849, 842), (842, 849, 848, 841), (841, 848, 847, 840), (840, 847, 846, 839), (859, 838, 844, 858), (865, 837, 838, 859), (850, 857, 856, 849), (849, 856, 855, 848), (848, 855, 854, 847), (847, 854, 853, 846), (837, 851, 844, 838), (874, 852, 865, 866), (857, 864, 863, 856), (856, 863, 862, 855), (855, 862, 861, 854), (854, 861, 860, 853), (866, 865, 859, 872), (872, 859, 858, 873), (864, 871, 870, 863), (863, 870, 869, 862), (862, 869, 868, 861), (861, 868, 867, 860), (852, 851, 837, 865), (873, 858, 852, 874), (878, 882, 881, 877), (866, 875, 878, 874), (872, 876, 875, 866), (873, 877, 876, 872), (874, 878, 877, 873), (879, 843, 836), (832, 839, 845), (879, 850, 843), (839, 846, 845), (879, 857, 850), (846, 853, 845), (879, 864, 857), (853, 860, 845), (879, 871, 864), (860, 867, 845), (879, 836, 871), (871, 836, 835, 870), (870, 835, 834, 869), (869, 834, 833, 868), (868, 833, 832, 867), (867, 832, 845), (876, 880, 831, 875), (875, 831, 882, 878), (883, 887, 890, 886), (880, 884, 883, 831), (881, 885, 884, 880), (882, 886, 885, 881), (887, 891, 894, 890), (884, 888, 887, 883), (885, 889, 888, 884), (886, 890, 889, 885), (894, 891, 892, 893), (888, 892, 891, 887), (889, 893, 892, 888), (890, 894, 893, 889), (899, 904, 903, 898), (898, 903, 902, 897), (897, 902, 901, 896), (896, 901, 900, 895), (904, 910, 909, 903), (903, 909, 908, 902), (902, 908, 907, 901), (901, 907, 906, 900), (910, 915, 914, 909), (909, 914, 913, 908), (908, 913, 912, 907), (907, 912, 911, 906), (915, 920, 919, 914), (914, 919, 918, 913), (913, 918, 917, 912), (912, 917, 916, 911), (920, 925, 924, 919), (919, 924, 923, 918), (918, 923, 922, 917), (917, 922, 921, 916), (926, 904, 899), (895, 900, 905), (926, 910, 904), (900, 906, 905), (926, 915, 910), (906, 911, 905), (926, 920, 915), (911, 916, 905), (926, 925, 920), (916, 921, 905), (926, 899, 925), (925, 899, 898, 924), (924, 898, 897, 923), (923, 897, 896, 922), (922, 896, 895, 921), (921, 895, 905), (547, 548, 790, 552, 551), (76, 547, 551, 78, 315)])
me_cube.polygons.foreach_set('use_smooth', [1, 1, 1, 1, 1, 1, 1, 1, 1, 1, 1, 1, 1, 1, 1, 1, 1, 1, 1, 1, 1, 1, 1, 1, 1, 1, 1, 1, 1, 1, 1, 1, 1, 1, 1, 1, 0, 0, 0, 0, 0, 0, 0, 0, 0, 0, 0, 0, 0, 0, 0, 0, 0, 0, 0, 0, 0, 0, 0, 0, 0, 0, 0, 0, 0, 0, 0, 0, 0, 0, 0, 0, 0, 0, 0, 0, 0, 0, 0, 0, 0, 0, 0, 0, 0, 0, 0, 0, 0, 0, 0, 0, 0, 0, 0, 0, 0, 0, 0, 0, 0, 0, 0, 0, 0, 0, 0, 0, 0, 0, 0, 0, 0, 0, 0, 0, 0, 0, 0, 0, 0, 0, 0, 0, 0, 0, 0, 0, 0, 0, 0, 0, 0, 0, 0, 0, 0, 0, 0, 0, 0, 0, 0, 0, 0, 0, 0, 0, 0, 0, 0, 0, 0, 0, 0, 0, 0, 0, 0, 0, 0, 0, 1, 1, 1, 1, 1, 1, 1, 1, 1, 1, 1, 1, 1, 1, 1, 1, 1, 1, 1, 1, 1, 1, 1, 1, 0, 1, 1, 1, 1, 0, 0, 1, 1, 1, 1, 0, 0, 1, 1, 1, 1, 0, 0, 0, 0, 0, 0, 0, 0, 0, 0, 0, 0, 0, 0, 0, 0, 0, 0, 0, 0, 0, 0, 0, 0, 0, 0, 0, 0, 0, 0, 0, 0, 0, 0, 0, 0, 0, 0, 0, 0, 0, 0, 0, 0, 0, 0, 0, 0, 0, 0, 0, 0, 0, 0, 0, 0, 0, 0, 0, 0, 0, 0, 0, 0, 0, 1, 1, 1, 1, 1, 1, 1, 1, 1, 1, 1, 1, 1, 1, 1, 1, 1, 1, 1, 1, 1, 1, 1, 1, 1, 1, 1, 1, 1, 1, 1, 1, 1, 1, 1, 1, 0, 0, 0, 0, 0, 0, 0, 0, 0, 0, 0, 0, 0, 0, 0, 0, 0, 0, 0, 0, 0, 0, 0, 0, 0, 0, 0, 0, 0, 0, 0, 0, 0, 0, 0, 0, 0, 0, 0, 0, 0, 0, 0, 0, 0, 0, 0, 0, 0, 0, 0, 0, 0, 0, 0, 0, 0, 0, 0, 0, 0, 0, 0, 0, 0, 0, 0, 0, 0, 0, 0, 0, 0, 0, 0, 0, 0, 0, 0, 0, 0, 0, 0, 0, 0, 0, 0, 0, 0, 0, 0, 0, 0, 0, 0, 0, 0, 0, 0, 0, 0, 0, 0, 0, 0, 0, 0, 0, 0, 0, 0, 0, 0, 0, 0, 0, 0, 0, 0, 0, 0, 0, 0, 0, 0, 0, 0, 0, 0, 0, 0, 0, 0, 0, 0, 0, 0, 0, 0, 0, 0, 0, 0, 0, 0, 0, 0, 0, 0, 0, 0, 0, 0, 0, 0, 0, 0, 0, 0, 0, 0, 0, 0, 0, 0, 0, 1, 1, 1, 1, 1, 1, 1, 1, 1, 1, 1, 1, 1, 1, 1, 1, 1, 1, 1, 1, 1, 1, 1, 1, 1, 1, 1, 1, 1, 1, 1, 1, 1, 1, 1, 1, 0, 0, 0, 0, 0, 0, 0, 0, 0, 0, 0, 0, 0, 0, 0, 0, 0, 0, 0, 0, 0, 0, 0, 0, 0, 0, 0, 0, 0, 0, 0, 0, 0, 0, 0, 0, 0, 0, 0, 0, 0, 0, 0, 0, 0, 0, 0, 0, 0, 0, 0, 0, 0, 0, 0, 0, 0, 0, 0, 0, 0, 0, 0, 0, 0, 0, 0, 0, 0, 0, 1, 1, 1, 1, 1, 1, 1, 1, 1, 1, 1, 1, 1, 1, 1, 1, 1, 1, 1, 1, 1, 1, 1, 1, 1, 1, 1, 1, 1, 1, 1, 1, 1, 1, 1, 1, 0, 0, 0, 0, 0, 0, 0, 0, 0, 0, 0, 0, 0, 0, 0, 0, 0, 0, 0, 0, 1, 1, 1, 1, 1, 1, 1, 1, 1, 1, 1, 1, 1, 1, 1, 1, 1, 1, 1, 1, 1, 1, 1, 1, 0, 1, 1, 1, 1, 0, 0, 1, 1, 1, 1, 0, 0, 1, 1, 1, 1, 0, 0, 0, 0, 0, 0, 0, 0, 0, 0, 0, 0, 0, 0, 0, 0, 0, 0, 0, 0, 0, 0, 0, 0, 0, 0, 0, 0, 0, 0, 0, 0, 0, 0, 0, 0, 0, 0, 0, 0, 0, 0, 0, 0, 0, 0, 0, 0, 0, 0, 0, 0, 0, 0, 0, 0, 0, 0, 0, 0, 0, 0, 0, 0, 0, 1, 1, 1, 1, 1, 1, 1, 1, 1, 1, 1, 1, 1, 1, 1, 1, 1, 1, 1, 1, 1, 1, 1, 1, 1, 1, 1, 1, 1, 1, 1, 1, 1, 1, 1, 1, 0, 0, 0, 0, 0, 0, 0, 0, 0, 0, 0, 0, 0, 0, 0, 0, 0, 0, 0, 0, 0, 0, 0, 0, 0, 0, 0, 0, 0, 0, 0, 0, 0, 0, 0, 0, 0, 0, 0, 0, 0, 0, 0, 0, 0, 0, 0, 0, 0, 0, 0, 0, 0, 0, 0, 0, 0, 0, 0, 0, 0, 0, 0, 0, 0, 1, 1, 1, 1, 0, 0, 1, 1, 1, 1, 0, 0, 1, 1, 1, 1, 0, 0, 1, 1, 1, 1, 0, 0, 1, 1, 1, 1, 0, 0, 0, 0, 0, 0, 0, 1, 1, 1, 1, 1, 1, 1, 1, 1, 1, 1, 1, 1, 1, 1, 1, 0, 0, 0, 0, 0, 0, 0, 0, 0, 0, 0, 0, 0, 0, 0, 0, 0, 0, 0, 0, 0, 0, 0, 0, 0, 0, 0, 0, 0, 0, 0, 0, 0, 0, 0, 0, 0, 0, 0, 0, 0, 0, 0, 0, 0, 0, 0, 0, 0, 0, 0, 0])
_k = {(490, 491): 1.0, (490, 494): 1.0, (491, 495): 1.0, (494, 498): 1.0, (495, 499): 1.0, (498, 502): 1.0, (499, 503): 1.0, (502, 506): 1.0, (503, 507): 1.0, (506, 510): 1.0, (507, 511): 1.0, (510, 514): 1.0, (511, 515): 1.0, (514, 518): 1.0, (515, 519): 1.0, (518, 522): 1.0, (519, 523): 1.0, (522, 546): 1.0, (523, 547): 1.0, (550, 551): 1.0, (546, 788): 1.0, (550, 788): 1.0}
me_cube.attributes.new('crease_edge', 'FLOAT', 'EDGE').data.foreach_set('value', [_k.get((min(e.vertices), max(e.vertices)), 0.0) for e in me_cube.edges])
me_cube.materials.append(mat_material)
me_cube.use_remesh_preserve_volume = False
me_cube.use_remesh_preserve_attributes = False
me_cube.use_mirror_vertex_groups = False
me_cube.update()

# ---- objects
ob_cube = bpy.data.objects.new('Cube', me_cube)
ob_lamp = bpy.data.objects.new('Lamp', light_lamp)
ob_camera = bpy.data.objects.new('Camera', cam_camera)

# ---- transforms, parenting, visibility, modifiers, constraints
ob_cube.location = (0.0, 0.0, 0.0)
ob_cube.lock_rotations_4d = False
ob_cube.empty_display_type = 'ARROWS'
ob_cube.lineart.crease_threshold = 0.0
_m = ob_cube.modifiers.new('Subsurf', 'SUBSURF')
_m.uv_smooth = 'PRESERVE_CORNERS'
_m.render_levels = 4
_m.show_only_control_edges = False
ob_lamp.location = (4.076, 1.005, 5.904)
ob_lamp.rotation_euler = (0.6503, 0.05522, 1.866)
ob_lamp.lock_rotations_4d = False
ob_lamp.empty_display_type = 'ARROWS'
ob_lamp.color = (0.0, 0.0, 0.0, 0.0)
ob_lamp.lineart.crease_threshold = 0.0
ob_camera.location = (7.481, -6.508, 5.344)
ob_camera.rotation_euler = (1.109, 0.01082, 0.8149)
ob_camera.lock_rotations_4d = False
ob_camera.empty_display_type = 'ARROWS'
ob_camera.color = (0.0, 0.0, 0.0, 0.0)
ob_camera.display_type = 'WIRE'
ob_camera.lineart.crease_threshold = 0.0

# ---- collection membership
col_collection_1.objects.link(ob_cube)
col_collection_1.objects.link(ob_lamp)
col_collection_1.objects.link(ob_camera)

# ---- scene / render settings (as saved in the file)
scene.camera = ob_camera
scene.frame_start = 1; scene.frame_end = 250; scene.frame_set(1)
scene.render.engine = 'BLENDER_EEVEE_NEXT'
scene.render.resolution_percentage = 50
scene.render.dither_intensity = 0.0
scene.cycles.use_denoising = False
scene.cycles.samples = 10
scene.cycles.sampling_pattern = 'TABULATED_SOBOL'
scene.cycles.light_sampling_threshold = 0.0
scene.cycles.use_adaptive_sampling = False
scene.cycles.use_light_tree = False
scene.cycles.blur_glossy = 0.0
scene.cycles.volume_bounces = 1
scene.cycles.pixel_filter_type = 'GAUSSIAN'
scene.cycles.sample_clamp_indirect = 0.0
scene.view_settings.view_transform = 'Standard'
bpy.context.view_layer.update()
